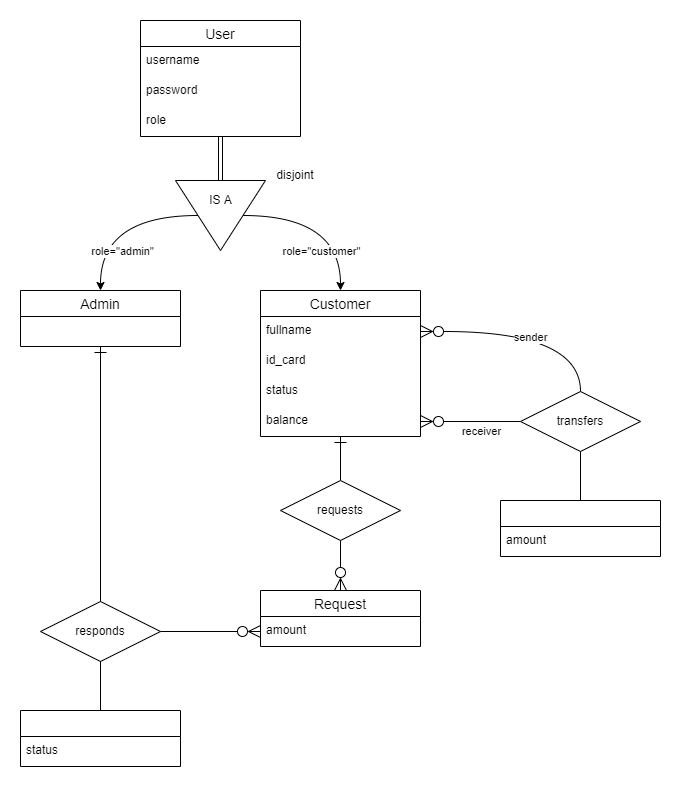

The diagram above was exported from draw.io. Its source (the exported page's mxGraphModel, read from the mxfile embedded in the PNG):
<mxGraphModel dx="1038" dy="579" grid="1" gridSize="10" guides="1" tooltips="1" connect="1" arrows="1" fold="1" page="1" pageScale="1" pageWidth="850" pageHeight="1100" math="0" shadow="0" extFonts="Permanent Marker^https://fonts.googleapis.com/css?family=Permanent+Marker">
  <root>
    <mxCell id="0" />
    <mxCell id="1" parent="0" />
    <mxCell id="RdZRk8fB_8Q62uyPOS4J-43" style="edgeStyle=orthogonalEdgeStyle;rounded=0;orthogonalLoop=1;jettySize=auto;html=1;shape=link;entryX=0.5;entryY=1;entryDx=0;entryDy=0;entryPerimeter=0;" parent="1" source="RdZRk8fB_8Q62uyPOS4J-15" target="RdZRk8fB_8Q62uyPOS4J-37" edge="1">
      <mxGeometry relative="1" as="geometry">
        <mxPoint x="250" y="186" as="targetPoint" />
      </mxGeometry>
    </mxCell>
    <mxCell id="RdZRk8fB_8Q62uyPOS4J-15" value="User" style="swimlane;fontStyle=0;childLayout=stackLayout;horizontal=1;startSize=26;horizontalStack=0;resizeParent=1;resizeParentMax=0;resizeLast=0;collapsible=1;marginBottom=0;align=center;fontSize=14;" parent="1" vertex="1">
      <mxGeometry x="160" y="50" width="160" height="116" as="geometry" />
    </mxCell>
    <mxCell id="RdZRk8fB_8Q62uyPOS4J-16" value="username" style="text;strokeColor=none;fillColor=none;spacingLeft=4;spacingRight=4;overflow=hidden;rotatable=0;points=[[0,0.5],[1,0.5]];portConstraint=eastwest;fontSize=12;" parent="RdZRk8fB_8Q62uyPOS4J-15" vertex="1">
      <mxGeometry y="26" width="160" height="30" as="geometry" />
    </mxCell>
    <mxCell id="RdZRk8fB_8Q62uyPOS4J-17" value="password" style="text;strokeColor=none;fillColor=none;spacingLeft=4;spacingRight=4;overflow=hidden;rotatable=0;points=[[0,0.5],[1,0.5]];portConstraint=eastwest;fontSize=12;" parent="RdZRk8fB_8Q62uyPOS4J-15" vertex="1">
      <mxGeometry y="56" width="160" height="30" as="geometry" />
    </mxCell>
    <mxCell id="RdZRk8fB_8Q62uyPOS4J-127" value="role" style="text;strokeColor=none;fillColor=none;spacingLeft=4;spacingRight=4;overflow=hidden;rotatable=0;points=[[0,0.5],[1,0.5]];portConstraint=eastwest;fontSize=12;rounded=0;shadow=0;glass=0;sketch=0;" parent="RdZRk8fB_8Q62uyPOS4J-15" vertex="1">
      <mxGeometry y="86" width="160" height="30" as="geometry" />
    </mxCell>
    <mxCell id="RdZRk8fB_8Q62uyPOS4J-47" style="edgeStyle=orthogonalEdgeStyle;rounded=0;orthogonalLoop=1;jettySize=auto;html=1;entryX=0.5;entryY=0;entryDx=0;entryDy=0;curved=1;endArrow=none;endFill=0;startArrow=ERone;startFill=0;targetPerimeterSpacing=0;sourcePerimeterSpacing=0;startSize=10;endSize=10;" parent="1" source="RdZRk8fB_8Q62uyPOS4J-19" target="RdZRk8fB_8Q62uyPOS4J-46" edge="1">
      <mxGeometry relative="1" as="geometry" />
    </mxCell>
    <mxCell id="RdZRk8fB_8Q62uyPOS4J-19" value="Customer" style="swimlane;fontStyle=0;childLayout=stackLayout;horizontal=1;startSize=26;horizontalStack=0;resizeParent=1;resizeParentMax=0;resizeLast=0;collapsible=1;marginBottom=0;align=center;fontSize=14;" parent="1" vertex="1">
      <mxGeometry x="280" y="320" width="160" height="146" as="geometry" />
    </mxCell>
    <mxCell id="RdZRk8fB_8Q62uyPOS4J-20" value="fullname" style="text;strokeColor=none;fillColor=none;spacingLeft=4;spacingRight=4;overflow=hidden;rotatable=0;points=[[0,0.5],[1,0.5]];portConstraint=eastwest;fontSize=12;" parent="RdZRk8fB_8Q62uyPOS4J-19" vertex="1">
      <mxGeometry y="26" width="160" height="30" as="geometry" />
    </mxCell>
    <mxCell id="RdZRk8fB_8Q62uyPOS4J-21" value="id_card" style="text;strokeColor=none;fillColor=none;spacingLeft=4;spacingRight=4;overflow=hidden;rotatable=0;points=[[0,0.5],[1,0.5]];portConstraint=eastwest;fontSize=12;" parent="RdZRk8fB_8Q62uyPOS4J-19" vertex="1">
      <mxGeometry y="56" width="160" height="30" as="geometry" />
    </mxCell>
    <mxCell id="RdZRk8fB_8Q62uyPOS4J-27" value="status" style="text;strokeColor=none;fillColor=none;spacingLeft=4;spacingRight=4;overflow=hidden;rotatable=0;points=[[0,0.5],[1,0.5]];portConstraint=eastwest;fontSize=12;" parent="RdZRk8fB_8Q62uyPOS4J-19" vertex="1">
      <mxGeometry y="86" width="160" height="30" as="geometry" />
    </mxCell>
    <mxCell id="RdZRk8fB_8Q62uyPOS4J-118" value="balance" style="text;strokeColor=none;fillColor=none;spacingLeft=4;spacingRight=4;overflow=hidden;rotatable=0;points=[[0,0.5],[1,0.5]];portConstraint=eastwest;fontSize=12;rounded=0;shadow=0;glass=0;sketch=0;" parent="RdZRk8fB_8Q62uyPOS4J-19" vertex="1">
      <mxGeometry y="116" width="160" height="30" as="geometry" />
    </mxCell>
    <mxCell id="v5jYuYOswhBEm1-ixx4k-5" style="edgeStyle=orthogonalEdgeStyle;rounded=0;orthogonalLoop=1;jettySize=auto;html=1;exitX=0.5;exitY=1;exitDx=0;exitDy=0;entryX=0.5;entryY=0;entryDx=0;entryDy=0;endArrow=none;endFill=0;endSize=10;startSize=10;startArrow=ERone;startFill=0;" edge="1" parent="1" source="RdZRk8fB_8Q62uyPOS4J-32" target="v5jYuYOswhBEm1-ixx4k-4">
      <mxGeometry relative="1" as="geometry" />
    </mxCell>
    <mxCell id="RdZRk8fB_8Q62uyPOS4J-32" value="Admin" style="swimlane;fontStyle=0;childLayout=stackLayout;horizontal=1;startSize=26;horizontalStack=0;resizeParent=1;resizeParentMax=0;resizeLast=0;collapsible=1;marginBottom=0;align=center;fontSize=14;" parent="1" vertex="1">
      <mxGeometry x="40" y="320" width="160" height="56" as="geometry" />
    </mxCell>
    <mxCell id="RdZRk8fB_8Q62uyPOS4J-44" style="rounded=0;orthogonalLoop=1;jettySize=auto;html=1;entryX=0.5;entryY=0;entryDx=0;entryDy=0;edgeStyle=orthogonalEdgeStyle;curved=1;exitX=0;exitY=0;exitDx=67.5;exitDy=35.00000000000001;exitPerimeter=0;" parent="1" source="RdZRk8fB_8Q62uyPOS4J-37" target="RdZRk8fB_8Q62uyPOS4J-32" edge="1">
      <mxGeometry relative="1" as="geometry">
        <mxPoint x="180" y="250" as="sourcePoint" />
        <Array as="points">
          <mxPoint x="120" y="245" />
        </Array>
      </mxGeometry>
    </mxCell>
    <mxCell id="RdZRk8fB_8Q62uyPOS4J-128" value="role=&quot;admin&quot;" style="edgeLabel;html=1;align=center;verticalAlign=middle;resizable=0;points=[];" parent="RdZRk8fB_8Q62uyPOS4J-44" connectable="0" vertex="1">
      <mxGeometry x="-0.1188" y="15" relative="1" as="geometry">
        <mxPoint y="20" as="offset" />
      </mxGeometry>
    </mxCell>
    <mxCell id="RdZRk8fB_8Q62uyPOS4J-45" style="edgeStyle=orthogonalEdgeStyle;rounded=0;orthogonalLoop=1;jettySize=auto;html=1;curved=1;entryX=0.5;entryY=0;entryDx=0;entryDy=0;exitX=0;exitY=0;exitDx=22.5;exitDy=35.00000000000001;exitPerimeter=0;" parent="1" source="RdZRk8fB_8Q62uyPOS4J-37" target="RdZRk8fB_8Q62uyPOS4J-19" edge="1">
      <mxGeometry relative="1" as="geometry">
        <mxPoint x="300" y="250" as="sourcePoint" />
        <mxPoint x="370" y="290" as="targetPoint" />
        <Array as="points">
          <mxPoint x="360" y="245" />
        </Array>
      </mxGeometry>
    </mxCell>
    <mxCell id="RdZRk8fB_8Q62uyPOS4J-129" value="role=&quot;customer&quot;" style="edgeLabel;html=1;align=center;verticalAlign=middle;resizable=0;points=[];" parent="RdZRk8fB_8Q62uyPOS4J-45" connectable="0" vertex="1">
      <mxGeometry x="-0.2789" y="-10" relative="1" as="geometry">
        <mxPoint x="16" y="25" as="offset" />
      </mxGeometry>
    </mxCell>
    <mxCell id="RdZRk8fB_8Q62uyPOS4J-74" style="edgeStyle=orthogonalEdgeStyle;rounded=0;orthogonalLoop=1;jettySize=auto;html=1;entryX=0.5;entryY=0;entryDx=0;entryDy=0;exitX=0.5;exitY=1;exitDx=0;exitDy=0;curved=1;endArrow=ERzeroToMany;endFill=0;endSize=10;startSize=10;" parent="1" source="RdZRk8fB_8Q62uyPOS4J-46" target="RdZRk8fB_8Q62uyPOS4J-109" edge="1">
      <mxGeometry relative="1" as="geometry">
        <mxPoint x="-160" y="660" as="targetPoint" />
      </mxGeometry>
    </mxCell>
    <mxCell id="RdZRk8fB_8Q62uyPOS4J-46" value="requests" style="shape=rhombus;perimeter=rhombusPerimeter;whiteSpace=wrap;html=1;align=center;" parent="1" vertex="1">
      <mxGeometry x="300" y="510" width="120" height="60" as="geometry" />
    </mxCell>
    <mxCell id="RdZRk8fB_8Q62uyPOS4J-105" style="edgeStyle=orthogonalEdgeStyle;rounded=0;orthogonalLoop=1;jettySize=auto;html=1;exitX=0.5;exitY=0;exitDx=0;exitDy=0;curved=1;endArrow=ERzeroToMany;endFill=0;endSize=10;startSize=10;entryX=1;entryY=0.5;entryDx=0;entryDy=0;" parent="1" source="RdZRk8fB_8Q62uyPOS4J-75" target="RdZRk8fB_8Q62uyPOS4J-20" edge="1">
      <mxGeometry relative="1" as="geometry">
        <mxPoint x="550" y="340" as="targetPoint" />
      </mxGeometry>
    </mxCell>
    <mxCell id="RdZRk8fB_8Q62uyPOS4J-125" value="sender" style="edgeLabel;html=1;align=center;verticalAlign=middle;resizable=0;points=[];" parent="RdZRk8fB_8Q62uyPOS4J-105" connectable="0" vertex="1">
      <mxGeometry x="-0.0562" y="-7" relative="1" as="geometry">
        <mxPoint x="-7" y="12" as="offset" />
      </mxGeometry>
    </mxCell>
    <mxCell id="RdZRk8fB_8Q62uyPOS4J-106" style="edgeStyle=orthogonalEdgeStyle;rounded=0;orthogonalLoop=1;jettySize=auto;html=1;entryX=1;entryY=0.5;entryDx=0;entryDy=0;exitX=0;exitY=0.5;exitDx=0;exitDy=0;curved=1;endArrow=ERzeroToMany;endFill=0;endSize=10;startSize=10;" parent="1" source="RdZRk8fB_8Q62uyPOS4J-75" target="RdZRk8fB_8Q62uyPOS4J-118" edge="1">
      <mxGeometry relative="1" as="geometry">
        <mxPoint x="460" y="440" as="targetPoint" />
      </mxGeometry>
    </mxCell>
    <mxCell id="RdZRk8fB_8Q62uyPOS4J-126" value="receiver" style="edgeLabel;html=1;align=center;verticalAlign=middle;resizable=0;points=[];" parent="RdZRk8fB_8Q62uyPOS4J-106" connectable="0" vertex="1">
      <mxGeometry x="-0.1368" y="3" relative="1" as="geometry">
        <mxPoint x="3" y="6" as="offset" />
      </mxGeometry>
    </mxCell>
    <mxCell id="RdZRk8fB_8Q62uyPOS4J-107" style="edgeStyle=orthogonalEdgeStyle;rounded=0;orthogonalLoop=1;jettySize=auto;html=1;entryX=0.5;entryY=0;entryDx=0;entryDy=0;endArrow=none;endFill=0;exitX=0.5;exitY=1;exitDx=0;exitDy=0;" parent="1" source="RdZRk8fB_8Q62uyPOS4J-75" target="RdZRk8fB_8Q62uyPOS4J-120" edge="1">
      <mxGeometry relative="1" as="geometry">
        <mxPoint x="730" y="490" as="targetPoint" />
        <mxPoint x="760" y="470" as="sourcePoint" />
      </mxGeometry>
    </mxCell>
    <mxCell id="RdZRk8fB_8Q62uyPOS4J-75" value="transfers" style="shape=rhombus;perimeter=rhombusPerimeter;whiteSpace=wrap;html=1;align=center;strokeColor=default;" parent="1" vertex="1">
      <mxGeometry x="540" y="421" width="120" height="60" as="geometry" />
    </mxCell>
    <mxCell id="RdZRk8fB_8Q62uyPOS4J-109" value="Request" style="swimlane;fontStyle=0;childLayout=stackLayout;horizontal=1;startSize=26;horizontalStack=0;resizeParent=1;resizeParentMax=0;resizeLast=0;collapsible=1;marginBottom=0;align=center;fontSize=14;" parent="1" vertex="1">
      <mxGeometry x="280" y="620" width="160" height="56" as="geometry" />
    </mxCell>
    <mxCell id="RdZRk8fB_8Q62uyPOS4J-110" value="amount" style="text;strokeColor=none;fillColor=none;spacingLeft=4;spacingRight=4;overflow=hidden;rotatable=0;points=[[0,0.5],[1,0.5]];portConstraint=eastwest;fontSize=12;" parent="RdZRk8fB_8Q62uyPOS4J-109" vertex="1">
      <mxGeometry y="26" width="160" height="30" as="geometry" />
    </mxCell>
    <mxCell id="RdZRk8fB_8Q62uyPOS4J-120" value="" style="swimlane;fontStyle=0;childLayout=stackLayout;horizontal=1;startSize=26;horizontalStack=0;resizeParent=1;resizeParentMax=0;resizeLast=0;collapsible=1;marginBottom=0;align=center;fontSize=14;rounded=0;shadow=0;glass=0;sketch=0;strokeColor=default;" parent="1" vertex="1">
      <mxGeometry x="520" y="530" width="160" height="56" as="geometry" />
    </mxCell>
    <mxCell id="RdZRk8fB_8Q62uyPOS4J-121" value="amount" style="text;strokeColor=none;fillColor=none;spacingLeft=4;spacingRight=4;overflow=hidden;rotatable=0;points=[[0,0.5],[1,0.5]];portConstraint=eastwest;fontSize=12;rounded=0;shadow=0;glass=0;sketch=0;" parent="RdZRk8fB_8Q62uyPOS4J-120" vertex="1">
      <mxGeometry y="26" width="160" height="30" as="geometry" />
    </mxCell>
    <mxCell id="RdZRk8fB_8Q62uyPOS4J-41" value="" style="group" parent="1" connectable="0" vertex="1">
      <mxGeometry x="195" y="210" width="90" height="70" as="geometry" />
    </mxCell>
    <mxCell id="RdZRk8fB_8Q62uyPOS4J-37" value="" style="verticalLabelPosition=bottom;verticalAlign=top;html=1;shape=mxgraph.basic.acute_triangle;dx=0.5;rotation=-180;" parent="RdZRk8fB_8Q62uyPOS4J-41" vertex="1">
      <mxGeometry width="90" height="70.00000000000001" as="geometry" />
    </mxCell>
    <mxCell id="RdZRk8fB_8Q62uyPOS4J-39" value="IS A" style="text;html=1;align=center;verticalAlign=middle;resizable=0;points=[];autosize=1;strokeColor=none;fillColor=none;" parent="RdZRk8fB_8Q62uyPOS4J-41" vertex="1">
      <mxGeometry x="25" y="10.00029914529916" width="40" height="20" as="geometry" />
    </mxCell>
    <mxCell id="RdZRk8fB_8Q62uyPOS4J-131" value="disjoint" style="text;html=1;strokeColor=none;fillColor=none;align=center;verticalAlign=middle;whiteSpace=wrap;rounded=0;shadow=0;glass=0;sketch=0;" parent="1" vertex="1">
      <mxGeometry x="285" y="190" width="60" height="30" as="geometry" />
    </mxCell>
    <mxCell id="v5jYuYOswhBEm1-ixx4k-4" value="responds" style="shape=rhombus;perimeter=rhombusPerimeter;whiteSpace=wrap;html=1;align=center;" vertex="1" parent="1">
      <mxGeometry x="60" y="631" width="120" height="60" as="geometry" />
    </mxCell>
    <mxCell id="v5jYuYOswhBEm1-ixx4k-6" style="edgeStyle=orthogonalEdgeStyle;rounded=0;orthogonalLoop=1;jettySize=auto;html=1;endArrow=none;endFill=0;startArrow=ERzeroToMany;startFill=0;startSize=10;endSize=10;" edge="1" parent="1" source="RdZRk8fB_8Q62uyPOS4J-110" target="v5jYuYOswhBEm1-ixx4k-4">
      <mxGeometry relative="1" as="geometry" />
    </mxCell>
    <mxCell id="v5jYuYOswhBEm1-ixx4k-9" style="edgeStyle=orthogonalEdgeStyle;rounded=0;orthogonalLoop=1;jettySize=auto;html=1;entryX=0.5;entryY=1;entryDx=0;entryDy=0;endArrow=none;endFill=0;" edge="1" parent="1" source="v5jYuYOswhBEm1-ixx4k-7" target="v5jYuYOswhBEm1-ixx4k-4">
      <mxGeometry relative="1" as="geometry" />
    </mxCell>
    <mxCell id="v5jYuYOswhBEm1-ixx4k-7" value="" style="swimlane;fontStyle=0;childLayout=stackLayout;horizontal=1;startSize=26;horizontalStack=0;resizeParent=1;resizeParentMax=0;resizeLast=0;collapsible=1;marginBottom=0;align=center;fontSize=14;rounded=0;shadow=0;glass=0;sketch=0;strokeColor=default;" vertex="1" parent="1">
      <mxGeometry x="40" y="740" width="160" height="56" as="geometry" />
    </mxCell>
    <mxCell id="v5jYuYOswhBEm1-ixx4k-8" value="status" style="text;strokeColor=none;fillColor=none;spacingLeft=4;spacingRight=4;overflow=hidden;rotatable=0;points=[[0,0.5],[1,0.5]];portConstraint=eastwest;fontSize=12;rounded=0;shadow=0;glass=0;sketch=0;" vertex="1" parent="v5jYuYOswhBEm1-ixx4k-7">
      <mxGeometry y="26" width="160" height="30" as="geometry" />
    </mxCell>
  </root>
</mxGraphModel>